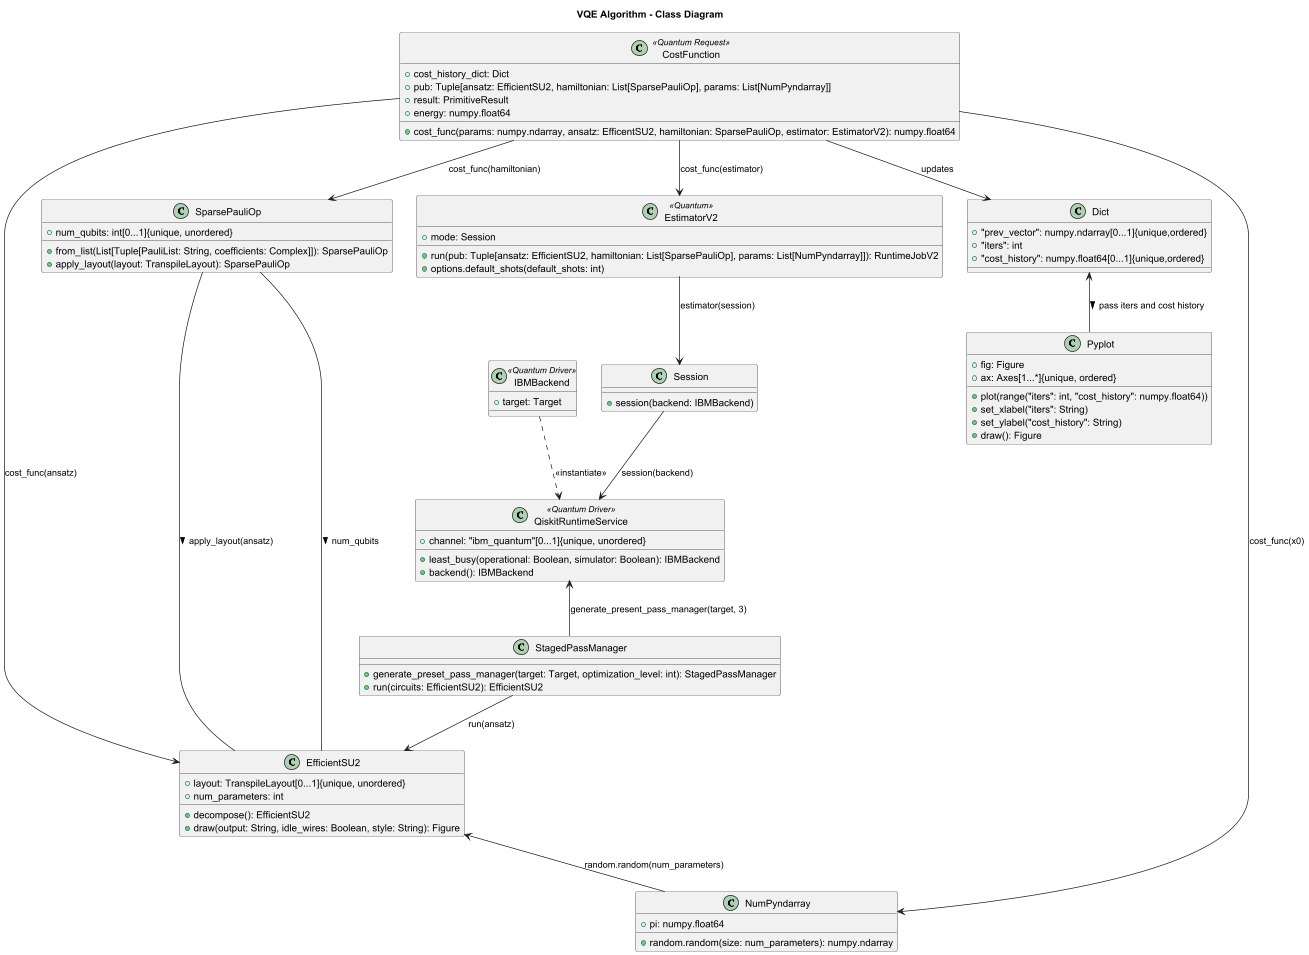

The diagram above was rendered by PlantUML. Its source (embedded in the PNG):
@startuml
title VQE Algorithm - Class Diagram

class SparsePauliOp {
    +num_qubits: int[0...1]{unique, unordered}
    +from_list(List[Tuple[PauliList: String, coefficients: Complex]]): SparsePauliOp
    +apply_layout(layout: TranspileLayout): SparsePauliOp
}

class EfficientSU2 {
    +layout: TranspileLayout[0...1]{unique, unordered}
    +num_parameters: int
    +decompose(): EfficientSU2
    +draw(output: String, idle_wires: Boolean, style: String): Figure
}

class QiskitRuntimeService <<Quantum Driver>> {
    +channel: "ibm_quantum"[0...1]{unique, unordered}
    +least_busy(operational: Boolean, simulator: Boolean): IBMBackend
    +backend(): IBMBackend

}

class IBMBackend <<Quantum Driver>> {
    +target: Target

}

class StagedPassManager {
    +generate_preset_pass_manager(target: Target, optimization_level: int): StagedPassManager
    +run(circuits: EfficientSU2): EfficientSU2
}

class NumPyndarray {
    +pi: numpy.float64
    +random.random(size: num_parameters): numpy.ndarray
}

class Session {
    +session(backend: IBMBackend)
}

class EstimatorV2 <<Quantum>> {
    +mode: Session
    +run(pub: Tuple[ansatz: EfficientSU2, hamiltonian: List[SparsePauliOp], params: List[NumPyndarray]]): RuntimeJobV2
    +options.default_shots(default_shots: int)
}

class CostFunction <<Quantum Request>> {
    +cost_history_dict: Dict
    +pub: Tuple[ansatz: EfficientSU2, hamiltonian: List[SparsePauliOp], params: List[NumPyndarray]]
    +result: PrimitiveResult
    +energy: numpy.float64
    +cost_func(params: numpy.ndarray, ansatz: EfficentSU2, hamiltonian: SparsePauliOp, estimator: EstimatorV2): numpy.float64
}

class Dict {
    +"prev_vector": numpy.ndarray[0...1]{unique,ordered}
    +"iters": int
    +"cost_history": numpy.float64[0...1]{unique,ordered}
}

class Pyplot {
    +fig: Figure
    +ax: Axes[1...*]{unique, ordered}
    +plot(range("iters": int, "cost_history": numpy.float64))
    +set_xlabel("iters": String)
    +set_ylabel("cost_history": String)
    +draw(): Figure
}

 SparsePauliOp -- EfficientSU2 : num_qubits >
 QiskitRuntimeService <-- StagedPassManager: generate_present_pass_manager(target, 3)
 IBMBackend ..> QiskitRuntimeService: <<instantiate>>
 StagedPassManager --> EfficientSU2: run(ansatz)
 EfficientSU2 -- SparsePauliOp : apply_layout(ansatz) <
 EfficientSU2 <-- NumPyndarray: random.random(num_parameters)
 CostFunction -->  EfficientSU2 : cost_func(ansatz)
 CostFunction -->  NumPyndarray : cost_func(x0)
 CostFunction --> SparsePauliOp : cost_func(hamiltonian)
 CostFunction --> EstimatorV2 : cost_func(estimator)
 CostFunction --> Dict : updates
 Session --> QiskitRuntimeService: session(backend)
 EstimatorV2 --> Session: estimator(session)
 Dict <-- Pyplot : pass iters and cost history >
@enduml